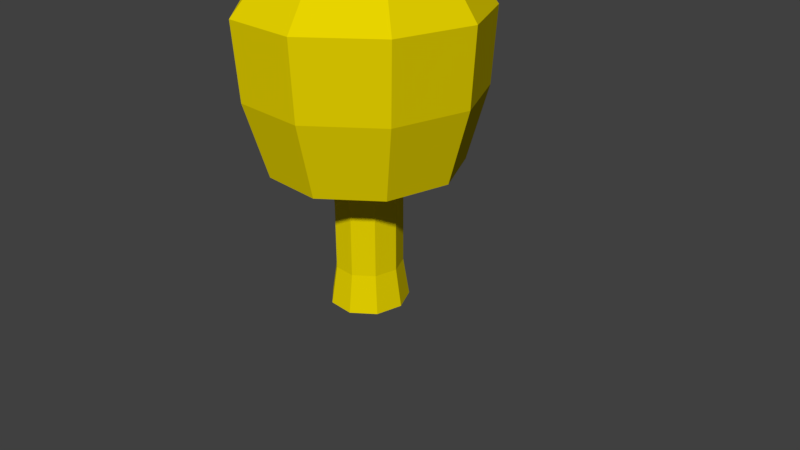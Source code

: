 # Source: tree.blend  (saved by Blender 2.79.0; exported with 4.5.12 LTS)
import bpy
from mathutils import Matrix  # noqa: F401  (used for matrix-valued properties, if any)

bpy.ops.wm.read_factory_settings(use_empty=True)
scene = bpy.context.scene
scene.name = 'Scene'

# ---- collections
col_collection_1 = bpy.data.collections.new('Collection 1'); scene.collection.children.link(col_collection_1)

# ---- materials (node trees are filled in below, after node groups)
mat_material_001 = bpy.data.materials.new('Material.001')
mat_material_001.alpha_threshold = 0.0
mat_material_001.use_transparent_shadow = False
mat_material_001.diffuse_color = (0.8, 0.6503, 0.0, 1.0)
mat_material_001.roughness = 0.5

# ---- material node trees

# ---- world
world_world = bpy.data.worlds.new('World'); scene.world = world_world
world_world.color = (0.05088, 0.05088, 0.05088)
world_world.use_sun_shadow = False
world_world.sun_shadow_jitter_overblur = 0.0
world_world.cycles.sampling_method = 'MANUAL'

# ---- cameras
cam_camera = bpy.data.cameras.new('Camera')
cam_camera.clip_end = 100.0
cam_camera.lens = 35.0
cam_camera.sensor_width = 32.0
cam_camera.sensor_height = 18.0
cam_camera.ortho_scale = 7.314
cam_camera.dof.focus_distance = 0.0
cam_camera.dof.aperture_fstop = 128.0

# ---- meshes
me_cylinder = bpy.data.meshes.new('Cylinder')
me_cylinder.from_pydata([(-2.685e-08, 0.5272, -0.5979), (-1.813e-08, 0.737, 4.266), (0.3255, 0.4039, -0.5979), (0.4184, 0.5785, 4.266), (0.4986, 0.09155, -0.5979), (0.641, 0.177, 4.266), (0.4385, -0.2636, -0.5979), (0.5637, -0.2796, 4.266), (0.1732, -0.4954, -0.5979), (0.2226, -0.5776, 4.266), (-0.1732, -0.4954, -0.5979), (-0.2226, -0.5776, 4.266), (-0.4385, -0.2636, -0.5979), (-0.5637, -0.2796, 4.266), (-0.4986, 0.09155, -0.5979), (-0.641, 0.177, 4.266), (-0.3255, 0.4039, -0.5979), (-0.4184, 0.5785, 4.266), (-2.905e-08, 0.4464, -0.09067), (-2.905e-08, 0.4464, 0.7842), (0.2756, 0.342, 0.7842), (0.2756, 0.342, -0.09067), (0.4222, 0.07752, 0.7842), (0.4222, 0.07752, -0.09067), (0.3713, -0.2232, 0.7842), (0.3713, -0.2232, -0.09067), (0.1466, -0.4195, 0.7842), (0.1466, -0.4195, -0.09067), (-0.1466, -0.4195, 0.7842), (-0.1466, -0.4195, -0.09067), (-0.3713, -0.2232, 0.7842), (-0.3713, -0.2232, -0.09067), (-0.4222, 0.07752, 0.7842), (-0.4222, 0.07752, -0.09067), (-0.2756, 0.342, 0.7842), (-0.2756, 0.342, -0.09067), (-2.785e-08, 0.4903, 1.541), (0.3027, 0.3756, 1.541), (0.4637, 0.08513, 1.541), (0.4078, -0.2451, 1.541), (0.161, -0.4607, 1.541), (-0.161, -0.4607, 1.541), (-0.4078, -0.2451, 1.541), (-0.4637, 0.08513, 1.541), (-0.3027, 0.3756, 1.541), (0.9597, 1.186, 3.165), (3.402e-08, 1.55, 3.165), (1.761e-08, 1.227, 1.283), (1.47, 0.2652, 3.165), (1.293, -0.782, 3.165), (0.5106, -1.466, 3.165), (-0.5106, -1.466, 3.165), (-1.293, -0.782, 3.165), (-1.47, 0.2652, 3.165), (-0.9597, 1.186, 3.165), (0.7601, 0.9385, 1.283), (1.165, 0.2091, 1.283), (1.024, -0.6204, 1.283), (0.4045, -1.162, 1.283), (-0.4045, -1.162, 1.283), (-1.024, -0.6204, 1.283), (-1.165, 0.2091, 1.283), (-0.7601, 0.9385, 1.283), (3.253e-08, 1.495, 2.224), (0.9261, 1.144, 2.224), (1.419, 0.2558, 2.224), (1.248, -0.7548, 2.224), (0.4927, -1.414, 2.224), (-0.4927, -1.414, 2.224), (-1.248, -0.7548, 2.224), (-1.419, 0.2558, 2.224), (-0.9261, 1.144, 2.224)], [], [(3, 5, 48, 45), (38, 37, 55, 56), (11, 13, 52, 51), (7, 9, 50, 49), (43, 42, 60, 61), (15, 17, 54, 53), (1, 3, 45, 46), (3, 1, 17, 15, 13, 11, 9, 7, 5), (37, 36, 47, 55), (42, 41, 59, 60), (0, 2, 4, 6, 8, 10, 12, 14, 16), (16, 35, 18, 0), (35, 34, 19, 18), (14, 33, 35, 16), (33, 32, 34, 35), (12, 31, 33, 14), (31, 30, 32, 33), (10, 29, 31, 12), (29, 28, 30, 31), (8, 27, 29, 10), (27, 26, 28, 29), (6, 25, 27, 8), (25, 24, 26, 27), (4, 23, 25, 6), (23, 22, 24, 25), (2, 21, 23, 4), (21, 20, 22, 23), (0, 18, 21, 2), (18, 19, 20, 21), (34, 44, 36, 19), (32, 43, 44, 34), (30, 42, 43, 32), (28, 41, 42, 30), (26, 40, 41, 28), (24, 39, 40, 26), (22, 38, 39, 24), (20, 37, 38, 22), (19, 36, 37, 20), (63, 46, 45, 64), (64, 45, 48, 65), (65, 48, 49, 66), (66, 49, 50, 67), (67, 50, 51, 68), (68, 51, 52, 69), (69, 52, 53, 70), (70, 53, 54, 71), (71, 54, 46, 63), (44, 43, 61, 62), (36, 44, 62, 47), (39, 38, 56, 57), (13, 15, 53, 52), (17, 1, 46, 54), (40, 39, 57, 58), (5, 7, 49, 48), (9, 11, 51, 50), (41, 40, 58, 59), (62, 71, 63, 47), (61, 70, 71, 62), (60, 69, 70, 61), (59, 68, 69, 60), (58, 67, 68, 59), (57, 66, 67, 58), (56, 65, 66, 57), (55, 64, 65, 56), (47, 63, 64, 55)])
_uv = me_cylinder.uv_layers.new(name='UVMap')
_uv.uv.foreach_set('vector', [0.7878, 0.5112, 0.7496, 0.5262, 0.6835, 0.4161, 0.7655, 0.4076, 0.7754, 0.2218, 0.7982, 0.2373, 0.7779, 0.2893, 0.7258, 0.2604, 0.8677, 0.2253, 0.8416, 0.2424, 0.7882, 0.179, 0.8246, 0.1564, 0.9195, 0.1964, 0.8919, 0.2085, 0.8574, 0.1378, 0.8962, 0.1195, 0.7344, 0.05149, 0.7556, 0.0552, 0.757, 0.09747, 0.7114, 0.09423, 0.9007, 0.5262, 0.8625, 0.5112, 0.8847, 0.4076, 0.9668, 0.4161, 0.8251, 0.5047, 0.7878, 0.5112, 0.7655, 0.4076, 0.8251, 0.4068, 0.5119, 0.2415, 0.5119, 0.1986, 0.5404, 0.1664, 0.584, 0.1601, 0.6223, 0.1826, 0.6374, 0.2233, 0.6223, 0.2633, 0.584, 0.2837, 0.5404, 0.2751, 0.7982, 0.2373, 0.8252, 0.2402, 0.8252, 0.2978, 0.7779, 0.2893, 0.7556, 0.0552, 0.7758, 0.04943, 0.7912, 0.08945, 0.757, 0.09747, 0.5618, 0.6739, 0.5718, 0.7429, 0.534, 0.8035, 0.466, 0.8274, 0.3997, 0.8035, 0.3661, 0.7429, 0.3809, 0.6739, 0.4372, 0.629, 0.5087, 0.629, 0.1321, 0.703, 0.1271, 0.762, 0.09209, 0.7607, 0.09327, 0.7008, 0.1271, 0.762, 0.1246, 0.8647, 0.09051, 0.8643, 0.09209, 0.7607, 0.1716, 0.708, 0.1622, 0.7648, 0.1271, 0.762, 0.1321, 0.703, 0.1622, 0.7648, 0.1591, 0.8648, 0.1246, 0.8647, 0.1271, 0.762, 0.03947, 0.7077, 0.04401, 0.764, 0.01022, 0.7661, 0.001669, 0.7122, 0.04401, 0.764, 0.04489, 0.8635, 0.0109, 0.8627, 0.01022, 0.7661, 0.07686, 0.7055, 0.07825, 0.7631, 0.04401, 0.764, 0.03947, 0.7077, 0.07825, 0.7631, 0.07842, 0.8639, 0.04489, 0.8635, 0.04401, 0.764, 0.1141, 0.7055, 0.1123, 0.7636, 0.07825, 0.7631, 0.07686, 0.7055, 0.1123, 0.7636, 0.1115, 0.8642, 0.07842, 0.8639, 0.07825, 0.7631, 0.1519, 0.7081, 0.1467, 0.7649, 0.1123, 0.7636, 0.1141, 0.7055, 0.1467, 0.7649, 0.1449, 0.8642, 0.1115, 0.8642, 0.1123, 0.7636, 0.1902, 0.713, 0.1809, 0.7676, 0.1467, 0.7649, 0.1519, 0.7081, 0.1809, 0.7676, 0.1784, 0.8638, 0.1449, 0.8642, 0.1467, 0.7649, 0.05444, 0.7016, 0.05716, 0.7605, 0.02226, 0.7619, 0.01505, 0.7051, 0.05716, 0.7605, 0.05636, 0.8635, 0.02145, 0.8623, 0.02226, 0.7619, 0.09327, 0.7008, 0.09209, 0.7607, 0.05716, 0.7605, 0.05444, 0.7016, 0.09209, 0.7607, 0.09051, 0.8643, 0.05636, 0.8635, 0.05716, 0.7605, 0.1246, 0.8647, 0.1255, 0.9513, 0.089, 0.9513, 0.09051, 0.8643, 0.1591, 0.8648, 0.1627, 0.9503, 0.1255, 0.9513, 0.1246, 0.8647, 0.04489, 0.8635, 0.0415, 0.9471, 0.005146, 0.9452, 0.0109, 0.8627, 0.07842, 0.8639, 0.0771, 0.9482, 0.0415, 0.9471, 0.04489, 0.8635, 0.1115, 0.8642, 0.112, 0.9482, 0.0771, 0.9482, 0.07842, 0.8639, 0.1449, 0.8642, 0.1474, 0.9474, 0.112, 0.9482, 0.1115, 0.8642, 0.1784, 0.8638, 0.1835, 0.9457, 0.1474, 0.9474, 0.1449, 0.8642, 0.05636, 0.8635, 0.05248, 0.9502, 0.01505, 0.948, 0.02145, 0.8623, 0.09051, 0.8643, 0.089, 0.9513, 0.05248, 0.9502, 0.05636, 0.8635, 0.8252, 0.3528, 0.8251, 0.4068, 0.7655, 0.4076, 0.766, 0.3486, 0.766, 0.3486, 0.7655, 0.4076, 0.6835, 0.4161, 0.6909, 0.3341, 0.9207, 0.04396, 0.9553, 0.09742, 0.8962, 0.1195, 0.8759, 0.08179, 0.8759, 0.08179, 0.8962, 0.1195, 0.8574, 0.1378, 0.8405, 0.1057, 0.8405, 0.1057, 0.8574, 0.1378, 0.8246, 0.1564, 0.8071, 0.1244, 0.8071, 0.1244, 0.8246, 0.1564, 0.7882, 0.179, 0.7678, 0.141, 0.7678, 0.141, 0.7882, 0.179, 0.7366, 0.2166, 0.7114, 0.1574, 0.9594, 0.3341, 0.9668, 0.4161, 0.8847, 0.4076, 0.8843, 0.3486, 0.8843, 0.3486, 0.8847, 0.4076, 0.8251, 0.4068, 0.8252, 0.3528, 0.8521, 0.2373, 0.8749, 0.2218, 0.9245, 0.2604, 0.8724, 0.2893, 0.8252, 0.2402, 0.8521, 0.2373, 0.8724, 0.2893, 0.8252, 0.2978, 0.8097, 0.02301, 0.8189, 0.002971, 0.8684, 0.008304, 0.8454, 0.04854, 0.8416, 0.2424, 0.8202, 0.2673, 0.7366, 0.2166, 0.7882, 0.179, 0.8625, 0.5112, 0.8251, 0.5047, 0.8251, 0.4068, 0.8847, 0.4076, 0.7929, 0.03714, 0.8097, 0.02301, 0.8454, 0.04854, 0.8198, 0.07322, 0.9512, 0.1926, 0.9195, 0.1964, 0.8962, 0.1195, 0.9553, 0.09742, 0.8919, 0.2085, 0.8677, 0.2253, 0.8246, 0.1564, 0.8574, 0.1378, 0.7758, 0.04943, 0.7929, 0.03714, 0.8198, 0.07322, 0.7912, 0.08945, 0.8724, 0.2893, 0.8843, 0.3486, 0.8252, 0.3528, 0.8252, 0.2978, 0.9245, 0.2604, 0.9594, 0.3341, 0.8843, 0.3486, 0.8724, 0.2893, 0.757, 0.09747, 0.7678, 0.141, 0.7114, 0.1574, 0.7114, 0.09423, 0.7912, 0.08945, 0.8071, 0.1244, 0.7678, 0.141, 0.757, 0.09747, 0.8198, 0.07322, 0.8405, 0.1057, 0.8071, 0.1244, 0.7912, 0.08945, 0.8454, 0.04854, 0.8759, 0.08179, 0.8405, 0.1057, 0.8198, 0.07322, 0.8684, 0.008304, 0.9207, 0.04396, 0.8759, 0.08179, 0.8454, 0.04854, 0.7779, 0.2893, 0.766, 0.3486, 0.6909, 0.3341, 0.7258, 0.2604, 0.8252, 0.2978, 0.8252, 0.3528, 0.766, 0.3486, 0.7779, 0.2893])
me_cylinder.materials.append(mat_material_001)
me_cylinder.use_remesh_preserve_volume = False
me_cylinder.use_remesh_preserve_attributes = False
me_cylinder.use_mirror_vertex_groups = False
me_cylinder.update()

# ---- objects
ob_cylinder = bpy.data.objects.new('Cylinder', me_cylinder)
ob_camera = bpy.data.objects.new('Camera', cam_camera)

# ---- transforms, parenting, visibility, modifiers, constraints
ob_cylinder.location = (0.0, 0.0, 0.0)
ob_cylinder.lineart.crease_threshold = 0.0
ob_camera.location = (7.481, -6.508, 5.344)
ob_camera.rotation_euler = (1.109, 0.0, 0.8149)
ob_camera.lock_rotations_4d = False
ob_camera.empty_display_type = 'ARROWS'
ob_camera.color = (0.0, 0.0, 0.0, 0.0)
ob_camera.display_type = 'WIRE'
ob_camera.lineart.crease_threshold = 0.0

# ---- collection membership
col_collection_1.objects.link(ob_cylinder)
col_collection_1.objects.link(ob_camera)

# ---- scene / render settings (as saved in the file)
scene.camera = ob_camera
scene.frame_start = 1; scene.frame_end = 250; scene.frame_set(1)
scene.render.engine = 'BLENDER_EEVEE_NEXT'
scene.render.resolution_percentage = 50
scene.render.dither_intensity = 0.0
scene.cycles.use_denoising = False
scene.cycles.samples = 128
scene.cycles.sampling_pattern = 'TABULATED_SOBOL'
scene.cycles.use_adaptive_sampling = False
scene.cycles.use_light_tree = False
scene.cycles.blur_glossy = 0.0
scene.cycles.sample_clamp_indirect = 0.0
scene.view_settings.view_transform = 'Standard'
bpy.context.view_layer.update()

# ---- added for rendering (the .blend has no usable light): sun
light_auto_sun = bpy.data.lights.new('AutoSun', 'SUN')
light_auto_sun.energy = 3.0
light_auto_sun.angle = 0.0523599
ob_auto_sun = bpy.data.objects.new('AutoSun', light_auto_sun)
scene.collection.objects.link(ob_auto_sun)
ob_auto_sun.rotation_euler = (0.872665, 0.174533, 0.523599)
bpy.context.view_layer.update()
